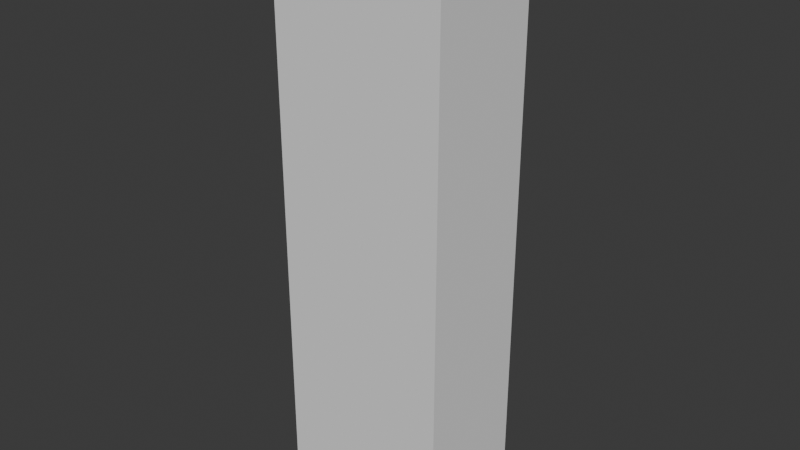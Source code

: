 # Source: with_hair_chain.blend  (saved by Blender 4.5.92; exported with 4.5.12 LTS)
import bpy
from mathutils import Matrix  # noqa: F401  (used for matrix-valued properties, if any)

bpy.ops.wm.read_factory_settings(use_empty=True)
scene = bpy.context.scene
scene.name = 'Scene'

# ---- collections
col_collection = bpy.data.collections.new('Collection'); scene.collection.children.link(col_collection)

# ---- world
world_world = bpy.data.worlds.new('World'); scene.world = world_world
world_world.use_nodes = True; world_world.node_tree.nodes.clear()
_N = world_world.node_tree.nodes; _L = world_world.node_tree.links
n0 = _N.new('ShaderNodeOutputWorld'); n0.name = 'World Output'; n0.location = (200, 100)
n1 = _N.new('ShaderNodeBackground'); n1.name = 'Background'; n1.location = (-200, 100)
n1.inputs[0].default_value = (0.05088, 0.05088, 0.05088, 1.0)
_L.new(n1.outputs[0], n0.inputs[0])
n0.is_active_output = True
world_world.color = (0.05088, 0.05088, 0.05088)
world_world.sun_shadow_jitter_overblur = 0.0

# ---- meshes
me_cube_001 = bpy.data.meshes.new('Cube.001')
me_cube_001.from_pydata([(-0.3, -0.2, -1.0), (-0.3, -0.2, 1.0), (-0.3, 0.2, -1.0), (-0.3, 0.2, 1.0), (0.3, -0.2, -1.0), (0.3, -0.2, 1.0), (0.3, 0.2, -1.0), (0.3, 0.2, 1.0)], [], [(0, 1, 3, 2), (2, 3, 7, 6), (6, 7, 5, 4), (4, 5, 1, 0), (2, 6, 4, 0), (7, 3, 1, 5)])
me_cube_001.polygons.foreach_set('use_smooth', [True] * 6)
_k = set([(0, 1), (0, 2), (0, 4), (1, 3), (1, 5), (2, 3), (2, 6), (3, 7), (4, 5), (4, 6), (5, 7), (6, 7)])
me_cube_001.attributes.new('sharp_edge', 'BOOLEAN', 'EDGE').data.foreach_set('value', [ (min(e.vertices), max(e.vertices)) in _k for e in me_cube_001.edges])
_uv = me_cube_001.uv_layers.new(name='UVMap')
_uv.uv.foreach_set('vector', [0.375, 0.0, 0.625, 0.0, 0.625, 0.25, 0.375, 0.25, 0.375, 0.25, 0.625, 0.25, 0.625, 0.5, 0.375, 0.5, 0.375, 0.5, 0.625, 0.5, 0.625, 0.75, 0.375, 0.75, 0.375, 0.75, 0.625, 0.75, 0.625, 1.0, 0.375, 1.0, 0.125, 0.5, 0.375, 0.5, 0.375, 0.75, 0.125, 0.75, 0.625, 0.5, 0.875, 0.5, 0.875, 0.75, 0.625, 0.75])
me_cube_001.update()
me_cube_001.normals_split_custom_set([tuple(v) for v in zip(*[iter([-1.0, 0.0, 0.0, -1.0, 0.0, 0.0, -1.0, 0.0, 0.0, -1.0, 0.0, 0.0, 0.0, 1.0, 0.0, 0.0, 1.0, 0.0, 0.0, 1.0, 0.0, 0.0, 1.0, 0.0, 1.0, 0.0, 0.0, 1.0, 0.0, 0.0, 1.0, 0.0, 0.0, 1.0, 0.0, 0.0, 0.0, -1.0, 0.0, 0.0, -1.0, 0.0, 0.0, -1.0, 0.0, 0.0, -1.0, 0.0, 0.0, 0.0, -1.0, 0.0, 0.0, -1.0, 0.0, 0.0, -1.0, 0.0, 0.0, -1.0, 0.0, 0.0, 1.0, 0.0, 0.0, 1.0, 0.0, 0.0, 1.0, 0.0, 0.0, 1.0])] * 3)])
arm_mixamorig = bpy.data.armatures.new('MixamoRig')  # bones are not reproduced

# ---- objects
ob_mixamorig = bpy.data.objects.new('MixamoRig', arm_mixamorig)
ob_testbody = bpy.data.objects.new('TestBody', me_cube_001)

# ---- transforms, parenting, visibility, modifiers, constraints
ob_mixamorig.location = (0.0, 0.0, 0.0)
ob_mixamorig.rotation_euler = (-1.629e-07, 0.0, 0.0)
ob_testbody.parent = ob_mixamorig
ob_testbody.location = (0.0, -1.629e-07, 1.0)
ob_testbody.color = (0.8, 0.8, 0.8, 1.0)
_vg = ob_testbody.vertex_groups.new(name='mixamorig:Hips')
_vg.add([0, 1, 2, 3, 4, 5, 6, 7], 1.0, 'REPLACE')
_m = ob_testbody.modifiers.new('MixamoRig', 'ARMATURE')
_m.object = ob_mixamorig

# ---- collection membership
col_collection.objects.link(ob_mixamorig)
col_collection.objects.link(ob_testbody)

# ---- scene / render settings (as saved in the file)
scene.frame_start = 1; scene.frame_end = 250; scene.frame_set(1)
scene.render.engine = 'BLENDER_EEVEE_NEXT'
bpy.context.view_layer.update()

# ---- added for rendering (the .blend has no active camera and no usable light): camera, sun
cam_auto = bpy.data.cameras.new('AutoCamera')
cam_auto.lens = 50.0
cam_auto.sensor_width = 36.0
cam_auto.clip_end = 1000.0
ob_auto_camera = bpy.data.objects.new('AutoCamera', cam_auto)
scene.collection.objects.link(ob_auto_camera)
ob_auto_camera.location = (1.96705, -2.36047, 2.57364)
ob_auto_camera.rotation_euler = (1.09748, -7.21219e-08, 0.694738)
scene.camera = ob_auto_camera
light_auto_sun = bpy.data.lights.new('AutoSun', 'SUN')
light_auto_sun.energy = 3.0
light_auto_sun.angle = 0.0523599
ob_auto_sun = bpy.data.objects.new('AutoSun', light_auto_sun)
scene.collection.objects.link(ob_auto_sun)
ob_auto_sun.rotation_euler = (0.872665, 0.174533, 0.523599)
bpy.context.view_layer.update()
